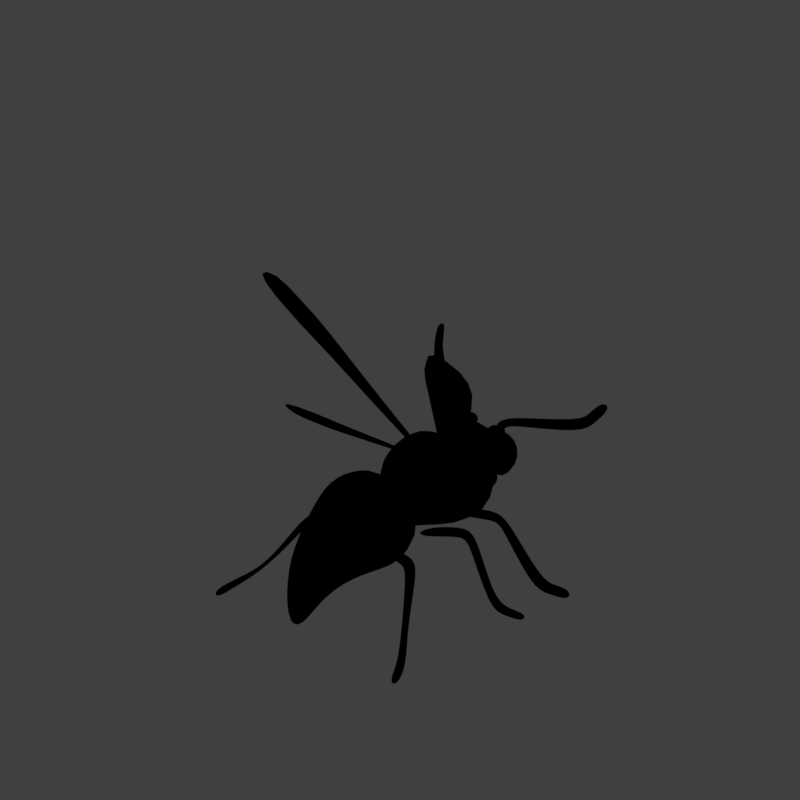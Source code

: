 # Source: wasp_V002.blend  (saved by Blender 2.79.0; exported with 4.5.12 LTS)
import bpy
from mathutils import Matrix  # noqa: F401  (used for matrix-valued properties, if any)

bpy.ops.wm.read_factory_settings(use_empty=True)
scene = bpy.context.scene
scene.name = 'Scene'

# ---- collections
col_collection_1 = bpy.data.collections.new('Collection 1'); scene.collection.children.link(col_collection_1)

# ---- materials (node trees are filled in below, after node groups)
mat_wasp_wings = bpy.data.materials.new('Wasp wings')
mat_wasp_wings.alpha_threshold = 0.0
mat_wasp_wings.use_transparent_shadow = False
mat_wasp_wings.diffuse_color = (0.8096, 0.8096, 0.8096, 1.0)
mat_wasp_wings.specular_color = (1.0, 0.9953, 0.7301)
mat_wasp_wings.roughness = 0.5
mat_wasp_black = bpy.data.materials.new('wasp black')
mat_wasp_black.alpha_threshold = 0.0
mat_wasp_black.use_transparent_shadow = False
mat_wasp_black.diffuse_color = (0.007627, 0.007627, 0.007627, 1.0)
mat_wasp_black.roughness = 0.5
mat_wasp_black.specular_intensity = 0.07951
mat_wasp_yellow = bpy.data.materials.new('wasp yellow')
mat_wasp_yellow.alpha_threshold = 0.0
mat_wasp_yellow.use_transparent_shadow = False
mat_wasp_yellow.diffuse_color = (0.7023, 0.5676, 0.05523, 1.0)
mat_wasp_yellow.roughness = 0.5
mat_wasp_eyes = bpy.data.materials.new('wasp EYES')
mat_wasp_eyes.alpha_threshold = 0.0
mat_wasp_eyes.use_transparent_shadow = False
mat_wasp_eyes.diffuse_color = (0.007627, 0.007627, 0.007627, 1.0)
mat_wasp_eyes.roughness = 0.5
mat_wasp_eyes.specular_intensity = 0.1166
mat_guide = bpy.data.materials.new('guide')
mat_guide.alpha_threshold = 0.0
mat_guide.use_transparent_shadow = False
mat_guide.diffuse_color = (1.0, 0.0, 0.004819, 1.0)
mat_guide.roughness = 0.5

# ---- material node trees

# ---- world
world_world = bpy.data.worlds.new('World'); scene.world = world_world
world_world.color = (0.05088, 0.05088, 0.05088)
world_world.use_sun_shadow = False
world_world.sun_shadow_jitter_overblur = 0.0
world_world.cycles.sampling_method = 'MANUAL'
world_world.light_settings.distance = 0.0

# ---- cameras
cam_camera = bpy.data.cameras.new('Camera')
cam_camera.type = 'ORTHO'
cam_camera.sensor_fit = 'HORIZONTAL'
cam_camera.clip_start = 220.0
cam_camera.clip_end = 340.0
cam_camera.lens = 35.0
cam_camera.sensor_width = 1.0
cam_camera.sensor_height = 18.0
cam_camera.ortho_scale = 8.486
cam_camera.shift_x = -0.000345
cam_camera.shift_y = 0.25
cam_camera.dof.focus_distance = 0.0
cam_camera.dof.aperture_fstop = 128.0
cam_camera.dof.aperture_blades = 6

# ---- lights
light_lightdome = bpy.data.lights.new('LightDome', 'SUN')
light_lightdome.transmission_factor = 0.0
light_lightdome.angle = 0.1993
light_lightdome.energy = 0.1
light_lightdome.shadow_buffer_clip_start = 0.5
light_lightdome.shadow_soft_size = 0.1
light_lightdome.shadow_cascade_max_distance = 1000.0
light_fillerlight = bpy.data.lights.new('FillerLight', 'SUN')
light_fillerlight.transmission_factor = 0.0
light_fillerlight.angle = 0.9273
light_fillerlight.energy = 0.5
light_fillerlight.shadow_buffer_clip_start = 0.5
light_fillerlight.shadow_soft_size = 0.5
light_fillerlight.shadow_cascade_max_distance = 1000.0
light_mainlight = bpy.data.lights.new('MainLight', 'SUN')
light_mainlight.transmission_factor = 0.0
light_mainlight.angle = 0.9273
light_mainlight.energy = 1.3
light_mainlight.shadow_buffer_clip_start = 0.5
light_mainlight.shadow_soft_size = 0.5
light_mainlight.shadow_cascade_max_distance = 1000.0

# ---- meshes
me_circle_001 = bpy.data.meshes.new('Circle.001')
me_circle_001.from_pydata([(-2.757, -0.9578, 0.0), (-2.626, -1.164, 0.0), (-2.441, -1.26, 0.0), (-2.198, -1.26, 0.0), (-1.829, -1.128, 0.0), (-1.358, -0.8597, 0.0), (-0.7664, -0.5829, 0.0), (0.1059, -0.1383, 0.0), (-0.03354, -0.007691, 0.0), (-0.9421, -0.1712, 0.0), (-1.601, -0.2626, 0.0), (-2.034, -0.321, 0.0), (-2.297, -0.3839, 0.0), (-2.517, -0.4889, 0.0), (-2.699, -0.5901, 0.0), (-2.79, -0.7371, 0.0)], [], [(0, 15, 14, 1), (2, 1, 14, 13), (3, 2, 13, 12), (4, 3, 12, 11), (5, 4, 11, 10), (6, 5, 10, 9), (7, 6, 9, 8)])
me_circle_001.materials.append(mat_wasp_wings)
me_circle_001.use_remesh_preserve_volume = False
me_circle_001.use_remesh_preserve_attributes = False
me_circle_001.use_mirror_vertex_groups = False
me_circle_001.update()
me_cube_002 = bpy.data.meshes.new('Cube.002')
me_cube_002.from_pydata([(0.6432, 0.2165, 0.8197), (0.6684, 0.2018, 0.8834), (0.7013, 0.1686, 0.772), (0.7613, 0.1638, 0.9079), (0.7202, 0.6662, 1.012), (0.7374, 0.6968, 0.927), (0.7818, 0.654, 0.9028), (0.8222, 0.6251, 1.031), (0.7434, 0.7875, 0.917), (0.7543, 0.7654, 0.8635), (0.8058, 0.7253, 0.8538), (0.8549, 0.8005, 0.9678), (0.9418, 1.076, 0.2222), (0.9285, 1.039, 0.1533), (0.9895, 1.018, 0.1358), (1.081, 1.1, 0.2562), (0.999, 1.189, 0.1952), (1.022, 1.178, 0.1094), (1.107, 1.204, 0.0728), (1.155, 1.209, 0.2266), (1.141, 1.357, 0.1345), (1.142, 1.352, 0.0452), (1.229, 1.347, 0.0104), (1.265, 1.367, 0.1593), (-0.3803, 0.2191, 0.8201), (-0.3837, 0.1997, 0.8831), (-0.4507, 0.1597, 0.7717), (-0.511, 0.1452, 0.9084), (-0.4772, 0.6868, 1.014), (-0.5338, 0.7187, 0.9254), (-0.6217, 0.6606, 0.8947), (-0.6209, 0.6264, 1.033), (-0.52, 0.8248, 0.9229), (-0.5666, 0.7875, 0.8609), (-0.6695, 0.722, 0.8462), (-0.6856, 0.812, 0.9739), (-0.8937, 1.002, 0.4171), (-0.9361, 1.036, 0.3348), (-1.011, 1.015, 0.3535), (-0.9881, 0.9956, 0.4371), (-1.134, 1.246, 0.2322), (-1.18, 1.276, 0.1472), (-1.244, 1.255, 0.08521), (-1.294, 1.207, 0.2484), (-1.409, 1.392, 0.1277), (-1.424, 1.384, 0.0503), (-1.485, 1.301, 0.01149), (-1.505, 1.297, 0.1561), (0.01753, 0.1931, 0.8073), (0.05353, 0.1774, 0.8705), (0.07173, 0.1483, 0.7606), (0.1589, 0.1418, 0.8951), (0.2681, 0.6207, 0.9834), (0.2862, 0.6508, 0.9039), (0.334, 0.6098, 0.8766), (0.3768, 0.5806, 1.006), (0.2901, 0.746, 0.8948), (0.3041, 0.7222, 0.8388), (0.3606, 0.6804, 0.8296), (0.4326, 0.764, 0.9545), (0.3092, 1.047, 0.2162), (0.3051, 1.029, 0.1226), (0.3823, 1.015, 0.1143), (0.3911, 0.9923, 0.361), (0.3428, 1.182, 0.2041), (0.3808, 1.167, 0.1099), (0.4519, 1.199, 0.07475), (0.4459, 1.18, 0.1873), (0.4905, 1.329, 0.1233), (0.4795, 1.342, 0.04801), (0.5584, 1.343, 0.009448), (0.5996, 1.36, 0.1533), (1.099, 0.2789, 1.323), (1.095, 0.2126, 1.345), (1.174, 0.2714, 1.276), (1.17, 0.1415, 1.348), (1.065, 0.3325, 1.814), (1.115, 0.4085, 1.807), (1.167, 0.39, 1.771), (1.15, 0.2604, 1.814), (1.12, 0.4608, 1.882), (1.154, 0.4876, 1.841), (1.207, 0.4566, 1.816), (1.198, 0.3887, 1.944), (1.586, 1.084, 1.87), (1.605, 1.124, 1.804), (1.669, 1.105, 1.794), (1.695, 1.021, 1.942), (1.644, 1.144, 1.97), (1.702, 1.197, 1.928), (1.793, 1.21, 1.956), (1.77, 1.075, 2.041), (1.79, 1.228, 2.123), (1.83, 1.295, 2.08), (1.923, 1.289, 2.082), (1.89, 1.17, 2.175), (1.034, 0.162, 1.694), (1.265, 0.1014, 1.73), (1.034, 0.2501, 1.694), (1.265, 0.3106, 1.73), (1.088, 0.14, 1.515), (1.434, 0.04933, 1.541), (1.088, 0.272, 1.515), (1.434, 0.3627, 1.541), (1.338, 0.2719, 1.759), (1.588, 0.3887, 1.36), (1.162, 0.3876, 1.759), (1.17, 0.6633, 1.36), (1.176, -0.07074, 1.571), (1.513, 0.04769, 0.958), (0.912, 0.1025, 1.571), (0.8868, 0.459, 0.958), (0.9699, 0.2298, 1.163), (1.207, 0.1734, 1.262), (0.9698, 0.172, 1.191), (1.207, 0.2844, 1.209), (1.033, 0.02187, 0.8171), (1.473, -0.1112, 0.903), (1.033, 0.03285, 0.8119), (1.473, 0.1829, 0.7622)], [], [(0, 2, 3, 1), (7, 6, 10, 11), (3, 2, 6, 7), (2, 0, 5, 6), (1, 3, 7, 4), (0, 1, 4, 5), (8, 11, 15, 12), (6, 5, 9, 10), (4, 7, 11, 8), (5, 4, 8, 9), (15, 14, 18, 19), (9, 8, 12, 13), (11, 10, 14, 15), (10, 9, 13, 14), (18, 17, 21, 22), (14, 13, 17, 18), (12, 15, 19, 16), (13, 12, 16, 17), (21, 20, 23, 22), (16, 19, 23, 20), (17, 16, 20, 21), (19, 18, 22, 23), (24, 25, 27, 26), (31, 35, 34, 30), (27, 31, 30, 26), (26, 30, 29, 24), (25, 28, 31, 27), (24, 29, 28, 25), (32, 36, 39, 35), (30, 34, 33, 29), (28, 32, 35, 31), (29, 33, 32, 28), (39, 43, 42, 38), (33, 37, 36, 32), (35, 39, 38, 34), (34, 38, 37, 33), (42, 46, 45, 41), (38, 42, 41, 37), (36, 40, 43, 39), (37, 41, 40, 36), (45, 46, 47, 44), (40, 44, 47, 43), (41, 45, 44, 40), (43, 47, 46, 42), (48, 50, 51, 49), (55, 54, 58, 59), (51, 50, 54, 55), (50, 48, 53, 54), (49, 51, 55, 52), (48, 49, 52, 53), (56, 59, 63, 60), (54, 53, 57, 58), (52, 55, 59, 56), (53, 52, 56, 57), (63, 62, 66, 67), (57, 56, 60, 61), (59, 58, 62, 63), (58, 57, 61, 62), (66, 65, 69, 70), (62, 61, 65, 66), (60, 63, 67, 64), (61, 60, 64, 65), (69, 68, 71, 70), (64, 67, 71, 68), (65, 64, 68, 69), (67, 66, 70, 71), (72, 74, 75, 73), (79, 78, 82, 83), (75, 74, 78, 79), (74, 72, 77, 78), (73, 75, 79, 76), (72, 73, 76, 77), (80, 83, 87, 84), (78, 77, 81, 82), (76, 79, 83, 80), (77, 76, 80, 81), (87, 86, 90, 91), (81, 80, 84, 85), (83, 82, 86, 87), (82, 81, 85, 86), (90, 89, 93, 94), (86, 85, 89, 90), (84, 87, 91, 88), (85, 84, 88, 89), (93, 92, 95, 94), (88, 91, 95, 92), (89, 88, 92, 93), (91, 90, 94, 95), (96, 97, 99, 98), (98, 99, 103, 102), (102, 103, 101, 100), (100, 101, 97, 96), (98, 102, 100, 96), (103, 99, 97, 101), (104, 105, 107, 106), (106, 107, 111, 110), (110, 111, 109, 108), (108, 109, 105, 104), (106, 110, 108, 104), (111, 107, 105, 109), (112, 113, 115, 114), (114, 115, 119, 118), (118, 119, 117, 116), (116, 117, 113, 112), (114, 118, 116, 112), (119, 115, 113, 117)])
me_cube_002.polygons.foreach_set('use_smooth', [True] * 106)
me_cube_002.polygons.foreach_set('material_index', [0, 0, 0, 0, 0, 0, 1, 0, 0, 0, 1, 1, 1, 1, 1, 1, 1, 1, 1, 1, 1, 1, 0, 0, 0, 0, 0, 0, 1, 0, 0, 0, 1, 1, 1, 1, 1, 1, 1, 1, 1, 1, 1, 1, 0, 0, 0, 0, 0, 0, 1, 0, 0, 0, 1, 1, 1, 1, 1, 1, 1, 1, 1, 1, 1, 1, 0, 0, 0, 0, 0, 0, 0, 0, 0, 0, 0, 0, 0, 0, 0, 0, 0, 0, 0, 0, 0, 0, 1, 1, 1, 1, 1, 1, 2, 2, 2, 2, 2, 2, 1, 1, 1, 1, 1, 1])
me_cube_002.materials.append(mat_wasp_black)
me_cube_002.materials.append(mat_wasp_yellow)
me_cube_002.materials.append(mat_wasp_eyes)
me_cube_002.use_remesh_preserve_volume = False
me_cube_002.use_remesh_preserve_attributes = False
me_cube_002.use_mirror_vertex_groups = False
me_cube_002.update()
me_circle = bpy.data.meshes.new('Circle')
me_circle.from_pydata([(-2.917, 0.09948, 0.0), (-2.869, -0.14, 0.0), (-2.731, -0.2964, 0.0), (-2.504, -0.3835, 0.0), (-2.112, -0.3934, 0.0), (-1.576, -0.3131, 0.0), (-0.9249, -0.2677, 0.0), (0.04897, -0.1671, 0.0), (-0.03406, 0.004905, 0.0), (-0.9405, 0.1796, 0.0), (-1.588, 0.3316, 0.0), (-2.014, 0.4332, 0.0), (-2.281, 0.4691, 0.0), (-2.524, 0.4504, 0.0), (-2.73, 0.4216, 0.0), (-2.868, 0.3172, 0.0)], [], [(0, 15, 14, 1), (2, 1, 14, 13), (3, 2, 13, 12), (4, 3, 12, 11), (5, 4, 11, 10), (6, 5, 10, 9), (7, 6, 9, 8)])
me_circle.materials.append(mat_wasp_wings)
me_circle.use_remesh_preserve_volume = False
me_circle.use_remesh_preserve_attributes = False
me_circle.use_mirror_vertex_groups = False
me_circle.update()
me_cube = bpy.data.meshes.new('Cube')
me_cube.from_pydata([(0.1279, -0.4335, 1.323), (0.1544, -0.4335, 1.521), (0.1279, 0.4335, 1.323), (0.1544, 0.4335, 1.521), (0.6009, -0.5146, 1.178), (0.6488, -0.5146, 1.537), (0.6009, 0.5146, 1.178), (0.6488, 0.5146, 1.537), (0.8007, -0.2587, 1.031), (0.6813, -0.2587, 1.538), (0.8007, 0.2587, 1.031), (0.6813, 0.2587, 1.538), (1.401, -0.3876, 1.086), (1.222, -0.3876, 1.846), (1.401, 0.3876, 1.086), (1.222, 0.3876, 1.846), (1.133, -0.05357, 0.972), (1.171, -0.2114, 1.186), (1.133, 0.05357, 0.972), (1.171, 0.2114, 1.186), (1.306, -0.08025, 0.9654), (1.388, -0.3166, 1.277), (1.306, 0.08025, 0.9654), (1.388, 0.3166, 1.277), (-0.1745, 0.1436, 0.8983), (-0.1745, -0.1436, 0.8983), (-0.1366, -0.1436, 1.183), (-0.1366, 0.1436, 1.183), (-1.305, -0.275, 0.5544), (-1.545, -0.275, 1.049), (-1.305, 0.275, 0.5544), (-1.545, 0.275, 1.049), (0.07823, -0.4719, 0.8346), (-0.1639, -0.4719, 1.747), (0.07823, 0.4719, 0.8346), (-0.1639, 0.4719, 1.747), (-1.564, 0.08658, 0.2332), (-1.564, -0.08658, 0.2332), (-1.67, -0.08658, 0.37), (-1.67, 0.08658, 0.37), (-0.5591, 0.5478, 0.5905), (-0.9086, 0.5478, 1.624), (-0.5591, -0.5478, 0.5905), (-0.9086, -0.5478, 1.624), (-0.9288, 0.41, 0.6361), (-1.23, -0.41, 1.395), (-1.23, 0.41, 1.395), (-0.9288, -0.41, 0.6361), (-0.6773, 0.6045, 1.745), (-0.3219, -0.6045, 0.5936), (-0.3219, 0.6045, 0.5936), (-0.6773, -0.6045, 1.745), (-0.03777, -0.3795, 0.9098), (0.0625, -0.3795, 1.662), (0.0625, 0.3795, 1.662), (-0.03777, 0.3795, 0.9098), (1.064, 0.5685, 0.5722), (1.215, 0.5685, 1.699), (1.215, -0.5685, 1.699), (1.064, -0.5685, 0.5722), (1.133, -1.944e-08, 0.987), (1.171, -9.075e-09, 1.077), (1.361, -1.944e-08, 0.9678), (1.388, -2.98e-08, 1.115), (1.152, -0.1325, 1.079), (1.152, 0.1325, 1.079), (1.347, 0.1984, 1.121), (1.347, -0.1984, 1.121), (1.413, -2.462e-08, 0.9985), (1.152, -1.426e-08, 1.032), (0.6884, 2.98e-08, 0.8403), (0.5133, 2.98e-08, 1.584), (1.714, 0.0, 0.922), (1.03, 0.0, 2.037)], [], [(53, 54, 27, 26), (2, 3, 7, 6), (56, 57, 58, 59), (4, 5, 1, 0), (55, 56, 59, 52), (57, 54, 53, 58), (70, 71, 11, 10), (10, 11, 15, 14), (72, 73, 13, 12), (12, 13, 9, 8), (70, 72, 12, 8), (73, 71, 9, 13), (69, 61, 19, 65), (65, 19, 23, 66), (68, 63, 21, 67), (67, 21, 17, 64), (60, 62, 20, 16), (63, 61, 17, 21), (25, 26, 27, 24), (55, 52, 25, 24), (54, 55, 24, 27), (52, 53, 26, 25), (29, 31, 39, 38), (50, 48, 35, 34), (34, 35, 33, 32), (47, 45, 29, 28), (50, 34, 32, 49), (46, 31, 29, 45), (37, 38, 39, 36), (30, 28, 37, 36), (31, 30, 36, 39), (28, 29, 38, 37), (48, 41, 43, 51), (44, 40, 42, 47), (49, 51, 43, 42), (44, 46, 41, 40), (30, 31, 46, 44), (30, 44, 47, 28), (41, 46, 45, 43), (42, 43, 45, 47), (32, 33, 51, 49), (35, 48, 51, 33), (40, 50, 49, 42), (40, 41, 48, 50), (0, 1, 53, 52), (3, 2, 55, 54), (2, 6, 56, 55), (7, 3, 54, 57), (6, 7, 57, 56), (5, 4, 59, 58), (4, 0, 52, 59), (1, 5, 58, 53), (23, 19, 61, 63), (18, 22, 62, 60), (66, 23, 63, 68), (64, 17, 61, 69), (16, 64, 69, 60), (22, 66, 68, 62), (20, 67, 64, 16), (62, 68, 67, 20), (18, 65, 66, 22), (60, 69, 65, 18), (15, 11, 71, 73), (10, 14, 72, 70), (14, 15, 73, 72), (8, 9, 71, 70)])
me_cube.polygons.foreach_set('use_smooth', [True] * 66)
me_cube.polygons.foreach_set('material_index', [0, 0, 0, 0, 0, 0, 0, 0, 0, 0, 0, 0, 1, 1, 1, 1, 1, 1, 0, 0, 0, 0, 1, 1, 0, 0, 1, 0, 0, 1, 1, 1, 0, 1, 0, 1, 0, 0, 1, 1, 1, 1, 0, 0, 0, 0, 0, 1, 0, 0, 0, 1, 1, 1, 1, 1, 1, 1, 1, 1, 1, 1, 0, 0, 0, 0])
me_cube.materials.append(mat_wasp_black)
me_cube.materials.append(mat_wasp_yellow)
me_cube.use_remesh_preserve_volume = False
me_cube.use_remesh_preserve_attributes = False
me_cube.use_mirror_vertex_groups = False
me_cube.update()
me_plane_001 = bpy.data.meshes.new('Plane.001')
me_plane_001.from_pydata([(-2.0, -2.0, 0.0), (2.0, -2.0, 0.0), (-2.0, 2.0, 0.0), (2.0, 2.0, 0.0), (-1.864, 1.864, 0.0), (-1.864, -1.864, 0.0), (1.864, -1.864, 0.0), (1.864, 1.864, 0.0)], [], [(5, 4, 2, 0), (6, 5, 0, 1), (7, 6, 1, 3), (4, 7, 3, 2)])
me_plane_001.materials.append(mat_guide)
me_plane_001.use_remesh_preserve_volume = False
me_plane_001.use_remesh_preserve_attributes = False
me_plane_001.use_mirror_vertex_groups = False
me_plane_001.update()
me_cube_001 = bpy.data.meshes.new('Cube.001')
me_cube_001.from_pydata([(-2.0, -2.0, 0.0), (-2.0, -2.0, 1.633), (-2.0, 2.0, 0.0), (-2.0, 2.0, 1.633), (2.0, -2.0, 0.0), (2.0, -2.0, 1.633), (2.0, 2.0, 0.0), (2.0, 2.0, 1.633)], [], [(0, 1, 3, 2), (2, 3, 7, 6), (6, 7, 5, 4), (4, 5, 1, 0), (2, 6, 4, 0), (7, 3, 1, 5)])
me_cube_001.use_remesh_preserve_volume = False
me_cube_001.use_remesh_preserve_attributes = False
me_cube_001.use_mirror_vertex_groups = False
me_cube_001.update()

# ---- objects
ob_empty = bpy.data.objects.new('Empty', None)
ob_circle_001 = bpy.data.objects.new('Circle.001', me_circle_001)
ob_cube_002 = bpy.data.objects.new('Cube.002', me_cube_002)
ob_circle = bpy.data.objects.new('Circle', me_circle)
ob_rig = bpy.data.objects.new('Rig', None)
ob_verticaljoint = bpy.data.objects.new('VerticalJoint', None)
ob_lightdome = bpy.data.objects.new('LightDome', light_lightdome)
ob_fillerlight = bpy.data.objects.new('FillerLight', light_fillerlight)
ob_mainlight = bpy.data.objects.new('Mainlight', light_mainlight)
ob_camera = bpy.data.objects.new('Camera', cam_camera)
ob_cube = bpy.data.objects.new('Cube', me_cube)
ob_plane_001 = bpy.data.objects.new('Plane.001', me_plane_001)
ob_cube_001 = bpy.data.objects.new('Cube.001', me_cube_001)

# ---- transforms, parenting, visibility, modifiers, constraints
ob_empty.location = (-0.06411, 0.0575, 3.481e-05)
ob_empty.empty_image_offset = (0.0, 0.0)
ob_empty.lineart.crease_threshold = 0.0
ob_circle_001.location = (0.6221, -0.0121, 1.345)
ob_circle_001.rotation_euler = (-0.02563, 0.5537, 0.1064)
ob_circle_001.scale = (0.6412, 0.6412, 0.6412)
ob_circle_001.lineart.crease_threshold = 0.0
_m = ob_circle_001.modifiers.new('Mirror', 'MIRROR')
_m.use_axis = (False, True, False)
_m.mirror_object = ob_empty
ob_cube_002.location = (0.0, 0.0, 0.0)
ob_cube_002.lineart.crease_threshold = 0.0
_m = ob_cube_002.modifiers.new('Subsurf', 'SUBSURF')
_m.uv_smooth = 'PRESERVE_CORNERS'
_m.quality = 2
_m.levels = 2
_m.show_only_control_edges = False
_m = ob_cube_002.modifiers.new('Mirror', 'MIRROR')
_m.use_axis = (False, True, False)
ob_circle.location = (0.6221, -0.0121, 1.345)
ob_circle.rotation_euler = (0.6742, 0.9047, 0.8432)
ob_circle.scale = (1.0, 0.7292, 1.0)
ob_circle.lineart.crease_threshold = 0.0
_m = ob_circle.modifiers.new('Mirror', 'MIRROR')
_m.use_axis = (False, True, False)
_m.mirror_object = ob_empty
ob_rig.location = (0.0, 0.0, 0.0)
ob_rig.rotation_mode = 'YXZ'
ob_rig.rotation_euler = (0.0, 0.0, -0.7854)
ob_rig.empty_image_offset = (0.0, 0.0)
ob_rig.hide_viewport = True
ob_rig.hide_select = True
ob_rig.lineart.crease_threshold = 0.0
ob_verticaljoint.parent = ob_rig
ob_verticaljoint.location = (0.0, 0.0, 0.0)
ob_verticaljoint.empty_image_offset = (0.0, 0.0)
ob_verticaljoint.hide_viewport = True
ob_verticaljoint.hide_select = True
ob_verticaljoint.lineart.crease_threshold = 0.0
ob_lightdome.parent = ob_verticaljoint
ob_lightdome.location = (0.0, 0.0, 0.0)
ob_lightdome.hide_viewport = True
ob_lightdome.hide_select = True
ob_lightdome.lineart.crease_threshold = 0.0
ob_fillerlight.parent = ob_verticaljoint
ob_fillerlight.location = (0.0, 0.0, 0.0)
ob_fillerlight.rotation_euler = (0.0, -1.265, 2.007)
ob_fillerlight.hide_viewport = True
ob_fillerlight.hide_select = True
ob_fillerlight.lineart.crease_threshold = 0.0
ob_mainlight.parent = ob_verticaljoint
ob_mainlight.location = (0.0, 0.0, 0.0)
ob_mainlight.rotation_euler = (1.178, 0.0, 1.571)
ob_mainlight.hide_viewport = True
ob_mainlight.hide_select = True
ob_mainlight.lineart.crease_threshold = 0.0
ob_camera.parent = ob_verticaljoint
ob_camera.location = (0.0, -241.9, 139.7)
ob_camera.rotation_euler = (1.047, 0.0, 0.0)
ob_camera.hide_select = True
ob_camera.lineart.crease_threshold = 0.0
ob_cube.location = (0.0, 0.0, 0.0)
ob_cube.lineart.crease_threshold = 0.0
_m = ob_cube.modifiers.new('Subsurf', 'SUBSURF')
_m.uv_smooth = 'PRESERVE_CORNERS'
_m.quality = 2
_m.levels = 2
_m.show_only_control_edges = False
ob_plane_001.location = (0.0, 0.0, 0.0)
ob_plane_001.hide_render = True
ob_plane_001.lineart.crease_threshold = 0.0
ob_cube_001.location = (0.0, 0.0, 0.0)
ob_cube_001.scale = (1.0, 1.0, 0.5)
ob_cube_001.hide_viewport = True
ob_cube_001.hide_render = True
ob_cube_001.display_type = 'WIRE'
ob_cube_001.lineart.crease_threshold = 0.0
_m = ob_cube_001.modifiers.new('Array', 'ARRAY')
_m.count = 5
_m.constant_offset_displace = (0.0, 0.0, 0.0)
_m.relative_offset_displace = (0.0, 0.0, 1.0)

# ---- collection membership
col_collection_1.objects.link(ob_empty)
col_collection_1.objects.link(ob_circle_001)
col_collection_1.objects.link(ob_cube_002)
col_collection_1.objects.link(ob_circle)
col_collection_1.objects.link(ob_rig)
col_collection_1.objects.link(ob_verticaljoint)
col_collection_1.objects.link(ob_lightdome)
col_collection_1.objects.link(ob_fillerlight)
col_collection_1.objects.link(ob_mainlight)
col_collection_1.objects.link(ob_camera)
col_collection_1.objects.link(ob_cube)
col_collection_1.objects.link(ob_plane_001)
col_collection_1.objects.link(ob_cube_001)
def _layer_coll(name, lc=None):
    lc = lc or bpy.context.view_layer.layer_collection
    for c in lc.children:
        if c.name == name: return c
        r = _layer_coll(name, c)
        if r: return r
_layer_coll('Collection 1').holdout = True

# ---- scene / render settings (as saved in the file)
scene.camera = ob_camera
scene.frame_start = 0; scene.frame_end = 250; scene.frame_set(2)
scene.render.engine = 'BLENDER_EEVEE_NEXT'
scene.render.image_settings.compression = 0
scene.render.resolution_x = 96
scene.render.resolution_y = 96
scene.render.dither_intensity = 0.0
scene.render.film_transparent = True
scene.cycles.use_denoising = False
scene.cycles.samples = 128
scene.cycles.sampling_pattern = 'TABULATED_SOBOL'
scene.cycles.use_adaptive_sampling = False
scene.cycles.use_light_tree = False
scene.cycles.blur_glossy = 0.0
scene.cycles.sample_clamp_indirect = 0.0
scene.view_settings.view_transform = 'Standard'
bpy.context.view_layer.update()
